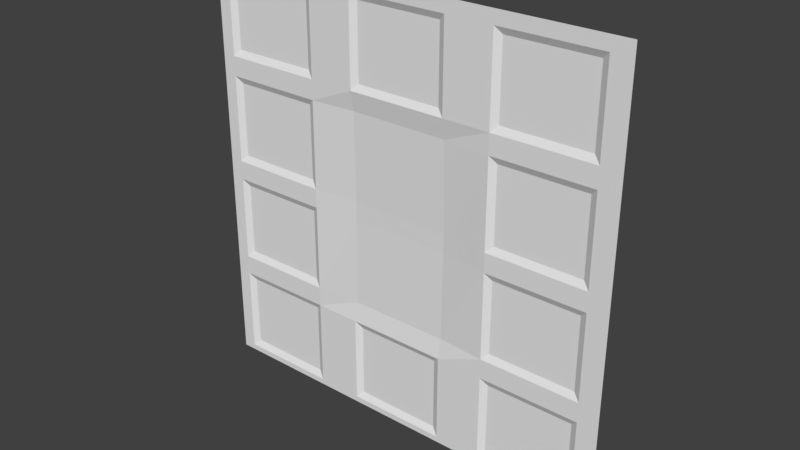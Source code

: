 # Source: flight2_2.blend  (saved by Blender 2.78.0; exported with 4.5.12 LTS)
import bpy
from mathutils import Matrix  # noqa: F401  (used for matrix-valued properties, if any)

bpy.ops.wm.read_factory_settings(use_empty=True)
scene = bpy.context.scene
scene.name = 'Scene'

# ---- collections
col_collection_1 = bpy.data.collections.new('Collection 1'); scene.collection.children.link(col_collection_1)

# ---- materials (node trees are filled in below, after node groups)
mat_flight2_2 = bpy.data.materials.new('flight2_2')
mat_flight2_2.alpha_threshold = 0.0
mat_flight2_2.use_transparent_shadow = False
mat_flight2_2.roughness = 0.5

# ---- material node trees

# ---- world
world_world = bpy.data.worlds.new('World'); scene.world = world_world
world_world.color = (0.05088, 0.05088, 0.05088)
world_world.use_sun_shadow = False
world_world.sun_shadow_jitter_overblur = 0.0
world_world.cycles.sampling_method = 'MANUAL'

# ---- meshes
me_flight2_2_meshdata = bpy.data.meshes.new('flight2_2_meshdata')
me_flight2_2_meshdata.from_pydata([(-1.28, 1.28, -1.28), (1.28, 1.28, -1.28), (-1.28, 1.28, 1.28), (1.28, 1.28, 1.28), (-0.5975, 1.28, -1.28), (-0.5975, 1.28, 1.28), (-1.201, 1.28, 1.28), (-1.201, 1.28, -1.28), (0.2796, 1.28, -1.28), (0.2796, 1.28, 1.28), (-0.3216, 1.28, 1.28), (-0.3216, 1.28, -1.28), (0.5605, 1.28, -1.28), (0.5605, 1.28, 1.28), (1.159, 1.28, -1.28), (1.159, 1.28, 1.28), (-1.28, 1.28, 1.201), (1.28, 1.28, 1.201), (-0.6375, 1.3, 1.161), (-1.161, 1.3, 1.161), (0.2396, 1.3, 1.161), (-0.2816, 1.3, 1.161), (0.6005, 1.3, 1.161), (1.119, 1.3, 1.161), (-1.28, 1.28, 0.6794), (1.28, 1.28, 0.6794), (-0.6375, 1.3, 0.7194), (-1.161, 1.3, 0.7194), (0.2396, 1.3, 0.7194), (-0.2816, 1.3, 0.7194), (0.6005, 1.3, 0.7194), (1.119, 1.3, 0.7194), (-1.28, 1.28, 0.5612), (1.28, 1.28, 0.5612), (-0.6375, 1.3, 0.5212), (-1.161, 1.3, 0.5212), (0.2796, 1.3, 0.5612), (-0.3216, 1.3, 0.5612), (0.6005, 1.3, 0.5212), (1.119, 1.3, 0.5212), (-1.28, 1.28, 0.03446), (1.28, 1.28, 0.03446), (-0.6375, 1.3, 0.07446), (-1.161, 1.3, 0.07446), (0.2796, 1.31, 0.03446), (-0.3216, 1.31, 0.03446), (0.6005, 1.3, 0.07446), (1.119, 1.3, 0.07446), (-1.28, 1.28, -0.08123), (1.28, 1.28, -0.08123), (-0.6375, 1.3, -0.1212), (-1.161, 1.3, -0.1212), (0.2796, 1.31, -0.08123), (-0.3216, 1.31, -0.08123), (0.6005, 1.3, -0.1212), (1.119, 1.3, -0.1212), (-1.28, 1.28, -0.6017), (1.28, 1.28, -0.6017), (-0.6375, 1.3, -0.5617), (-1.161, 1.3, -0.5617), (0.2796, 1.3, -0.6017), (-0.3216, 1.3, -0.6017), (0.6005, 1.3, -0.5617), (1.119, 1.3, -0.5617), (-1.28, 1.28, -1.245), (1.28, 1.28, -1.245), (-0.6375, 1.3, -1.205), (-1.161, 1.3, -1.205), (0.2396, 1.3, -1.205), (-0.2816, 1.3, -1.205), (0.6005, 1.3, -1.205), (1.119, 1.3, -1.205), (1.28, 1.28, -0.7205), (-0.6375, 1.3, -0.7605), (-1.161, 1.3, -0.7605), (0.2396, 1.3, -0.7605), (-0.2816, 1.3, -0.7605), (0.6005, 1.3, -0.7605), (1.119, 1.3, -0.7605), (-1.28, 1.28, -0.7205), (-0.5975, 1.28, 0.6794), (-0.5975, 1.28, 1.201), (-1.201, 1.28, 0.6794), (-1.201, 1.28, 1.201), (0.2796, 1.28, 0.6794), (0.2796, 1.28, 1.201), (-0.3216, 1.28, 0.6794), (-0.3216, 1.28, 1.201), (0.5605, 1.28, 0.6794), (0.5605, 1.28, 1.201), (1.159, 1.28, 0.6794), (1.159, 1.28, 1.201), (-0.5975, 1.28, 0.03446), (-0.5975, 1.28, 0.5612), (-1.201, 1.28, 0.03446), (-1.201, 1.28, 0.5612), (0.5605, 1.28, 0.03446), (0.5605, 1.28, 0.5612), (1.159, 1.28, 0.03446), (1.159, 1.28, 0.5612), (-0.5975, 1.28, -0.6017), (-0.5975, 1.28, -0.08123), (-1.201, 1.28, -0.6017), (-1.201, 1.28, -0.08123), (0.5605, 1.28, -0.6017), (0.5605, 1.28, -0.08123), (1.159, 1.28, -0.6017), (1.159, 1.28, -0.08123), (1.159, 1.28, -1.245), (0.5605, 1.28, -1.245), (0.2796, 1.28, -1.245), (-0.3216, 1.28, -1.245), (-0.5975, 1.28, -1.245), (-1.201, 1.28, -1.245), (-0.5975, 1.28, -0.7205), (-1.201, 1.28, -0.7205), (0.2796, 1.28, -0.7205), (-0.3216, 1.28, -0.7205), (0.5605, 1.28, -0.7205), (1.159, 1.28, -0.7205)], [], [(91, 17, 3, 15), (83, 81, 5, 6), (16, 83, 6, 2), (87, 85, 9, 10), (81, 87, 10, 5), (85, 89, 13, 9), (89, 91, 15, 13), (30, 31, 23, 22), (84, 88, 89, 85), (80, 86, 87, 81), (29, 28, 20, 21), (24, 82, 83, 16), (27, 26, 18, 19), (90, 25, 17, 91), (99, 33, 25, 90), (95, 93, 80, 82), (32, 95, 82, 24), (37, 36, 84, 86), (93, 37, 86, 80), (36, 97, 88, 84), (97, 99, 90, 88), (46, 47, 39, 38), (44, 96, 97, 36), (92, 45, 37, 93), (45, 44, 36, 37), (40, 94, 95, 32), (43, 42, 34, 35), (98, 41, 33, 99), (107, 49, 41, 98), (103, 101, 92, 94), (48, 103, 94, 40), (53, 52, 44, 45), (101, 53, 45, 92), (52, 105, 96, 44), (105, 107, 98, 96), (62, 63, 55, 54), (60, 104, 105, 52), (100, 61, 53, 101), (61, 60, 52, 53), (56, 102, 103, 48), (59, 58, 50, 51), (106, 57, 49, 107), (119, 72, 57, 106), (115, 114, 100, 102), (79, 115, 102, 56), (117, 116, 60, 61), (114, 117, 61, 100), (116, 118, 104, 60), (118, 119, 106, 104), (12, 14, 108, 109), (8, 12, 109, 110), (4, 11, 111, 112), (11, 8, 110, 111), (0, 7, 113, 64), (7, 4, 112, 113), (14, 1, 65, 108), (70, 71, 78, 77), (110, 109, 118, 116), (112, 111, 117, 114), (69, 68, 75, 76), (64, 113, 115, 79), (67, 66, 73, 74), (108, 65, 72, 119), (18, 26, 80, 81), (27, 19, 83, 82), (20, 28, 84, 85), (29, 21, 87, 86), (30, 22, 89, 88), (23, 31, 90, 91), (22, 23, 91, 89), (21, 20, 85, 87), (19, 18, 81, 83), (26, 27, 82, 80), (28, 29, 86, 84), (31, 30, 88, 90), (34, 42, 92, 93), (43, 35, 95, 94), (46, 38, 97, 96), (39, 47, 98, 99), (38, 39, 99, 97), (35, 34, 93, 95), (42, 43, 94, 92), (47, 46, 96, 98), (50, 58, 100, 101), (59, 51, 103, 102), (62, 54, 105, 104), (55, 63, 106, 107), (54, 55, 107, 105), (51, 50, 101, 103), (58, 59, 102, 100), (63, 62, 104, 106), (71, 70, 109, 108), (68, 69, 111, 110), (66, 67, 113, 112), (73, 66, 112, 114), (67, 74, 115, 113), (75, 68, 110, 116), (69, 76, 117, 111), (70, 77, 118, 109), (78, 71, 108, 119), (77, 78, 119, 118), (76, 75, 116, 117), (74, 73, 114, 115)])
_uv = me_flight2_2_meshdata.uv_layers.new(name='UVMap')
_uv.uv.foreach_set('vector', [0.9528, 0.9692, 1.0, 0.9692, 1.0, 1.0, 0.9528, 1.0, 0.03091, 0.9692, 0.2666, 0.9692, 0.2666, 1.0, 0.03091, 1.0, 0.0, 0.9692, 0.03091, 0.9692, 0.03091, 1.0, 0.0, 1.0, 0.3744, 0.9692, 0.6092, 0.9692, 0.6092, 1.0, 0.3744, 1.0, 0.2666, 0.9692, 0.3744, 0.9692, 0.3744, 1.0, 0.2666, 1.0, 0.6092, 0.9692, 0.719, 0.9692, 0.719, 1.0, 0.6092, 1.0, 0.719, 0.9692, 0.9528, 0.9692, 0.9528, 1.0, 0.719, 1.0, 0.7346, 0.781, 0.9372, 0.781, 0.9372, 0.9536, 0.7346, 0.9536, 0.6092, 0.7654, 0.719, 0.7654, 0.719, 0.9692, 0.6092, 0.9692, 0.2666, 0.7654, 0.3744, 0.7654, 0.3744, 0.9692, 0.2666, 0.9692, 0.39, 0.781, 0.5936, 0.781, 0.5936, 0.9536, 0.39, 0.9536, 0.0, 0.7654, 0.03091, 0.7654, 0.03091, 0.9692, 0.0, 0.9692, 0.04653, 0.781, 0.251, 0.781, 0.251, 0.9536, 0.04653, 0.9536, 0.9528, 0.7654, 1.0, 0.7654, 1.0, 0.9692, 0.9528, 0.9692, 0.9528, 0.7192, 1.0, 0.7192, 1.0, 0.7654, 0.9528, 0.7654, 0.03091, 0.7192, 0.2666, 0.7192, 0.2666, 0.7654, 0.03091, 0.7654, 0.0, 0.7192, 0.03091, 0.7192, 0.03091, 0.7654, 0.0, 0.7654, 0.3744, 0.7192, 0.6092, 0.7192, 0.6092, 0.7654, 0.3744, 0.7654, 0.2666, 0.7192, 0.3744, 0.7192, 0.3744, 0.7654, 0.2666, 0.7654, 0.6092, 0.7192, 0.719, 0.7192, 0.719, 0.7654, 0.6092, 0.7654, 0.719, 0.7192, 0.9528, 0.7192, 0.9528, 0.7654, 0.719, 0.7654, 0.7346, 0.5291, 0.9372, 0.5291, 0.9372, 0.7036, 0.7346, 0.7036, 0.6092, 0.5135, 0.719, 0.5135, 0.719, 0.7192, 0.6092, 0.7192, 0.2666, 0.5135, 0.3744, 0.5135, 0.3744, 0.7192, 0.2666, 0.7192, 0.3744, 0.5135, 0.6092, 0.5135, 0.6092, 0.7192, 0.3744, 0.7192, 0.0, 0.5135, 0.03091, 0.5135, 0.03091, 0.7192, 0.0, 0.7192, 0.04653, 0.5291, 0.251, 0.5291, 0.251, 0.7036, 0.04653, 0.7036, 0.9528, 0.5135, 1.0, 0.5135, 1.0, 0.7192, 0.9528, 0.7192, 0.9528, 0.4683, 1.0, 0.4683, 1.0, 0.5135, 0.9528, 0.5135, 0.03091, 0.4683, 0.2666, 0.4683, 0.2666, 0.5135, 0.03091, 0.5135, 0.0, 0.4683, 0.03091, 0.4683, 0.03091, 0.5135, 0.0, 0.5135, 0.3744, 0.4683, 0.6092, 0.4683, 0.6092, 0.5135, 0.3744, 0.5135, 0.2666, 0.4683, 0.3744, 0.4683, 0.3744, 0.5135, 0.2666, 0.5135, 0.6092, 0.4683, 0.719, 0.4683, 0.719, 0.5135, 0.6092, 0.5135, 0.719, 0.4683, 0.9528, 0.4683, 0.9528, 0.5135, 0.719, 0.5135, 0.7346, 0.2806, 0.9372, 0.2806, 0.9372, 0.4526, 0.7346, 0.4526, 0.6092, 0.265, 0.719, 0.265, 0.719, 0.4683, 0.6092, 0.4683, 0.2666, 0.265, 0.3744, 0.265, 0.3744, 0.4683, 0.2666, 0.4683, 0.3744, 0.265, 0.6092, 0.265, 0.6092, 0.4683, 0.3744, 0.4683, 0.0, 0.265, 0.03091, 0.265, 0.03091, 0.4683, 0.0, 0.4683, 0.04653, 0.2806, 0.251, 0.2806, 0.251, 0.4526, 0.04653, 0.4526, 0.9528, 0.265, 1.0, 0.265, 1.0, 0.4683, 0.9528, 0.4683, 0.9528, 0.2185, 1.0, 0.2185, 1.0, 0.265, 0.9528, 0.265, 0.03091, 0.2185, 0.2666, 0.2185, 0.2666, 0.265, 0.03091, 0.265, 0.0, 0.2185, 0.03091, 0.2185, 0.03091, 0.265, 0.0, 0.265, 0.3744, 0.2185, 0.6092, 0.2185, 0.6092, 0.265, 0.3744, 0.265, 0.2666, 0.2185, 0.3744, 0.2185, 0.3744, 0.265, 0.2666, 0.265, 0.6092, 0.2185, 0.719, 0.2185, 0.719, 0.265, 0.6092, 0.265, 0.719, 0.2185, 0.9528, 0.2185, 0.9528, 0.265, 0.719, 0.265, 0.719, 0.0, 0.9528, 0.0, 0.9528, 0.01354, 0.719, 0.01354, 0.6092, 0.0, 0.719, 0.0, 0.719, 0.01354, 0.6092, 0.01354, 0.2666, 0.0, 0.3744, 0.0, 0.3744, 0.01354, 0.2666, 0.01354, 0.3744, 0.0, 0.6092, 0.0, 0.6092, 0.01354, 0.3744, 0.01354, 0.0, 0.0, 0.03091, 0.0, 0.03091, 0.01354, 0.0, 0.01354, 0.03091, 0.0, 0.2666, 0.0, 0.2666, 0.01354, 0.03091, 0.01354, 0.9528, 0.0, 1.0, 0.0, 1.0, 0.01354, 0.9528, 0.01354, 0.7346, 0.02916, 0.9372, 0.02916, 0.9372, 0.2029, 0.7346, 0.2029, 0.6092, 0.01354, 0.719, 0.01354, 0.719, 0.2185, 0.6092, 0.2185, 0.2666, 0.01354, 0.3744, 0.01354, 0.3744, 0.2185, 0.2666, 0.2185, 0.39, 0.02916, 0.5936, 0.02916, 0.5936, 0.2029, 0.39, 0.2029, 0.0, 0.01354, 0.03091, 0.01354, 0.03091, 0.2185, 0.0, 0.2185, 0.04653, 0.02916, 0.251, 0.02916, 0.251, 0.2029, 0.04653, 0.2029, 0.9528, 0.01354, 1.0, 0.01354, 1.0, 0.2185, 0.9528, 0.2185, 0.251, 0.9536, 0.251, 0.781, 0.2666, 0.7654, 0.2666, 0.9692, 0.04653, 0.781, 0.04653, 0.9536, 0.03091, 0.9692, 0.03091, 0.7654, 0.5936, 0.9536, 0.5936, 0.781, 0.6092, 0.7654, 0.6092, 0.9692, 0.39, 0.781, 0.39, 0.9536, 0.3744, 0.9692, 0.3744, 0.7654, 0.7346, 0.781, 0.7346, 0.9536, 0.719, 0.9692, 0.719, 0.7654, 0.9372, 0.9536, 0.9372, 0.781, 0.9528, 0.7654, 0.9528, 0.9692, 0.7346, 0.9536, 0.9372, 0.9536, 0.9528, 0.9692, 0.719, 0.9692, 0.39, 0.9536, 0.5936, 0.9536, 0.6092, 0.9692, 0.3744, 0.9692, 0.04653, 0.9536, 0.251, 0.9536, 0.2666, 0.9692, 0.03091, 0.9692, 0.251, 0.781, 0.04653, 0.781, 0.03091, 0.7654, 0.2666, 0.7654, 0.5936, 0.781, 0.39, 0.781, 0.3744, 0.7654, 0.6092, 0.7654, 0.9372, 0.781, 0.7346, 0.781, 0.719, 0.7654, 0.9528, 0.7654, 0.251, 0.7036, 0.251, 0.5291, 0.2666, 0.5135, 0.2666, 0.7192, 0.04653, 0.5291, 0.04653, 0.7036, 0.03091, 0.7192, 0.03091, 0.5135, 0.7346, 0.5291, 0.7346, 0.7036, 0.719, 0.7192, 0.719, 0.5135, 0.9372, 0.7036, 0.9372, 0.5291, 0.9528, 0.5135, 0.9528, 0.7192, 0.7346, 0.7036, 0.9372, 0.7036, 0.9528, 0.7192, 0.719, 0.7192, 0.04653, 0.7036, 0.251, 0.7036, 0.2666, 0.7192, 0.03091, 0.7192, 0.251, 0.5291, 0.04653, 0.5291, 0.03091, 0.5135, 0.2666, 0.5135, 0.9372, 0.5291, 0.7346, 0.5291, 0.719, 0.5135, 0.9528, 0.5135, 0.251, 0.4526, 0.251, 0.2806, 0.2666, 0.265, 0.2666, 0.4683, 0.04653, 0.2806, 0.04653, 0.4526, 0.03091, 0.4683, 0.03091, 0.265, 0.7346, 0.2806, 0.7346, 0.4526, 0.719, 0.4683, 0.719, 0.265, 0.9372, 0.4526, 0.9372, 0.2806, 0.9528, 0.265, 0.9528, 0.4683, 0.7346, 0.4526, 0.9372, 0.4526, 0.9528, 0.4683, 0.719, 0.4683, 0.04653, 0.4526, 0.251, 0.4526, 0.2666, 0.4683, 0.03091, 0.4683, 0.251, 0.2806, 0.04653, 0.2806, 0.03091, 0.265, 0.2666, 0.265, 0.9372, 0.2806, 0.7346, 0.2806, 0.719, 0.265, 0.9528, 0.265, 0.9372, 0.02916, 0.7346, 0.02916, 0.719, 0.01354, 0.9528, 0.01354, 0.5936, 0.02916, 0.39, 0.02916, 0.3744, 0.01354, 0.6092, 0.01354, 0.251, 0.02916, 0.04653, 0.02916, 0.03091, 0.01354, 0.2666, 0.01354, 0.251, 0.2029, 0.251, 0.02916, 0.2666, 0.01354, 0.2666, 0.2185, 0.04653, 0.02916, 0.04653, 0.2029, 0.03091, 0.2185, 0.03091, 0.01354, 0.5936, 0.2029, 0.5936, 0.02916, 0.6092, 0.01354, 0.6092, 0.2185, 0.39, 0.02916, 0.39, 0.2029, 0.3744, 0.2185, 0.3744, 0.01354, 0.7346, 0.02916, 0.7346, 0.2029, 0.719, 0.2185, 0.719, 0.01354, 0.9372, 0.2029, 0.9372, 0.02916, 0.9528, 0.01354, 0.9528, 0.2185, 0.7346, 0.2029, 0.9372, 0.2029, 0.9528, 0.2185, 0.719, 0.2185, 0.39, 0.2029, 0.5936, 0.2029, 0.6092, 0.2185, 0.3744, 0.2185, 0.04653, 0.2029, 0.251, 0.2029, 0.2666, 0.2185, 0.03091, 0.2185])
me_flight2_2_meshdata.materials.append(mat_flight2_2)
me_flight2_2_meshdata.use_remesh_preserve_volume = False
me_flight2_2_meshdata.use_remesh_preserve_attributes = False
me_flight2_2_meshdata.use_mirror_vertex_groups = False
me_flight2_2_meshdata.update()

# ---- objects
ob_flight2_2_mesh = bpy.data.objects.new('flight2_2_mesh', me_flight2_2_meshdata)

# ---- transforms, parenting, visibility, modifiers, constraints
ob_flight2_2_mesh.location = (0.0, 0.0, 0.0)
ob_flight2_2_mesh.lineart.crease_threshold = 0.0

# ---- collection membership
col_collection_1.objects.link(ob_flight2_2_mesh)

# ---- scene / render settings (as saved in the file)
scene.frame_start = 1; scene.frame_end = 2; scene.frame_set(1)
scene.render.engine = 'BLENDER_EEVEE_NEXT'
scene.render.resolution_percentage = 50
scene.render.dither_intensity = 0.0
scene.cycles.use_denoising = False
scene.cycles.samples = 128
scene.cycles.sampling_pattern = 'TABULATED_SOBOL'
scene.cycles.light_sampling_threshold = 0.0
scene.cycles.use_adaptive_sampling = False
scene.cycles.use_light_tree = False
scene.cycles.blur_glossy = 0.0
scene.cycles.sample_clamp_indirect = 0.0
scene.view_settings.view_transform = 'Standard'
bpy.context.view_layer.update()

# ---- added for rendering (the .blend has no active camera and no usable light): camera, sun
cam_auto = bpy.data.cameras.new('AutoCamera')
cam_auto.lens = 50.0
cam_auto.sensor_width = 36.0
cam_auto.clip_end = 1000.0
ob_auto_camera = bpy.data.objects.new('AutoCamera', cam_auto)
scene.collection.objects.link(ob_auto_camera)
ob_auto_camera.location = (3.34979, -2.72474, 2.67983)
ob_auto_camera.rotation_euler = (1.09748, -7.21219e-08, 0.694738)
scene.camera = ob_auto_camera
light_auto_sun = bpy.data.lights.new('AutoSun', 'SUN')
light_auto_sun.energy = 3.0
light_auto_sun.angle = 0.0523599
ob_auto_sun = bpy.data.objects.new('AutoSun', light_auto_sun)
scene.collection.objects.link(ob_auto_sun)
ob_auto_sun.rotation_euler = (0.872665, 0.174533, 0.523599)
bpy.context.view_layer.update()
